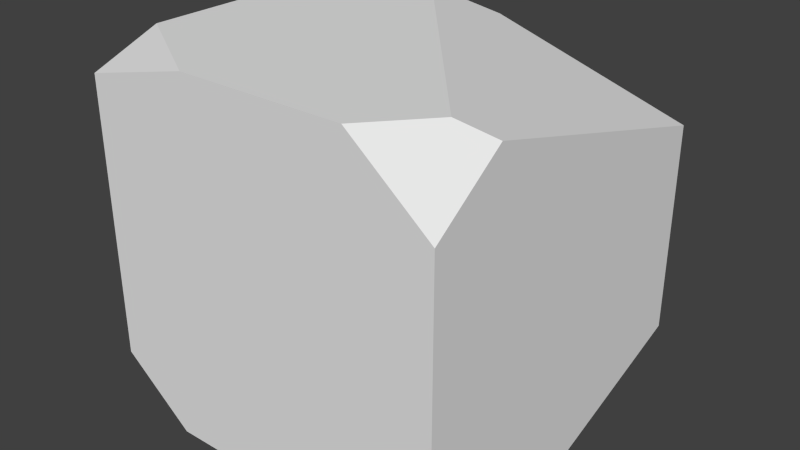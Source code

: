 # Source: Block_broken2_3side.blend  (saved by Blender 2.74.0; exported with 4.5.12 LTS)
import bpy
from mathutils import Matrix  # noqa: F401  (used for matrix-valued properties, if any)

bpy.ops.wm.read_factory_settings(use_empty=True)
scene = bpy.context.scene
scene.name = 'Scene'

# ---- collections
col_collection_1 = bpy.data.collections.new('Collection 1'); scene.collection.children.link(col_collection_1)

# ---- materials (node trees are filled in below, after node groups)
mat_material = bpy.data.materials.new('Material')
mat_material.alpha_threshold = 0.0
mat_material.use_transparent_shadow = False
mat_material.roughness = 0.5
mat_material.line_color = (0.0, 0.0, 0.0, 1.0)

# ---- material node trees

# ---- world
world_world = bpy.data.worlds.new('World'); scene.world = world_world
world_world.color = (0.05088, 0.05088, 0.05088)
world_world.use_sun_shadow = False
world_world.sun_shadow_jitter_overblur = 0.0
world_world.cycles.sampling_method = 'MANUAL'
world_world.cycles.sample_map_resolution = 256

# ---- meshes
me_cube = bpy.data.meshes.new('Cube')
me_cube.from_pydata([(0.5, 0.5, 0.2451), (-0.5, -0.5, 0.4264), (-0.1907, -0.5, 0.5), (-0.5, -0.3096, 0.5), (-0.5, 0.1199, 0.5), (0.5, -0.1422, -0.5), (-0.1071, -0.5, -0.5), (0.5, -0.5, -0.2173), (-0.2996, -0.5, -0.5), (-0.5, -0.5, -0.3391), (-0.2075, 0.3813, 0.5), (-0.06613, 0.5, 0.4234), (-0.4127, 0.2758, 0.5), (0.5, -0.5, 0.3121), (0.4112, -0.3404, 0.5), (0.5, -0.2943, 0.4596), (0.273, -0.5, 0.5), (0.5, 0.5, -0.3406), (0.5, 0.0458, -0.5)], [], [(3, 1, 2), (15, 14, 16, 13), (15, 0, 11, 10, 14), (12, 4, 3, 2, 16, 14, 10), (17, 0, 15, 13, 7, 5, 18), (7, 13, 16, 2, 1, 9, 8, 6)])
_uv = me_cube.uv_layers.new(name='UVMap')
_uv.uv.foreach_set('vector', [0.4877, 0.1242, 0.4809, 0.02627, 0.6337, 0.02842, 0.9698, 0.1202, 0.9224, 0.09938, 0.8566, 0.02203, 0.9999, 0.0001196, 0.9698, 0.1202, 0.9999, 0.5136, 0.7152, 0.513, 0.6378, 0.4523, 0.9224, 0.09938, 0.5377, 0.4044, 0.4936, 0.3307, 0.4877, 0.1242, 0.6337, 0.02842, 0.8566, 0.02203, 0.9224, 0.09938, 0.6378, 0.4523, 0.404, 0.9611, 0.1226, 0.9611, 0.01955, 0.5795, 0.09041, 0.4806, 0.3448, 0.4806, 0.4806, 0.6525, 0.4806, 0.7429, 0.3448, 0.4806, 0.09041, 0.4806, 0.0001196, 0.3716, 0.0001196, 0.1487, 0.03551, 0.0001197, 0.4033, 0.0001196, 0.4806, 0.09641, 0.4806, 0.1889])
me_cube.materials.append(mat_material)
me_cube.use_remesh_preserve_volume = False
me_cube.use_remesh_preserve_attributes = False
me_cube.use_mirror_vertex_groups = False
me_cube.update()

# ---- objects
ob_cube = bpy.data.objects.new('Cube', me_cube)

# ---- transforms, parenting, visibility, modifiers, constraints
ob_cube.location = (0.0, 0.0, 0.0)
ob_cube.lock_rotations_4d = False
ob_cube.empty_display_type = 'ARROWS'
ob_cube.lineart.crease_threshold = 0.0

# ---- collection membership
col_collection_1.objects.link(ob_cube)

# ---- scene / render settings (as saved in the file)
scene.frame_start = 1; scene.frame_end = 250; scene.frame_set(1)
scene.render.engine = 'BLENDER_EEVEE_NEXT'
scene.render.resolution_percentage = 50
scene.render.dither_intensity = 0.0
scene.cycles.use_denoising = False
scene.cycles.samples = 10
scene.cycles.sampling_pattern = 'TABULATED_SOBOL'
scene.cycles.light_sampling_threshold = 0.0
scene.cycles.use_adaptive_sampling = False
scene.cycles.use_light_tree = False
scene.cycles.blur_glossy = 0.0
scene.cycles.pixel_filter_type = 'GAUSSIAN'
scene.cycles.sample_clamp_indirect = 0.0
scene.view_settings.view_transform = 'Standard'
bpy.context.view_layer.update()

# ---- added for rendering (the .blend has no active camera and no usable light): camera, sun
cam_auto = bpy.data.cameras.new('AutoCamera')
cam_auto.lens = 50.0
cam_auto.sensor_width = 36.0
cam_auto.clip_end = 1000.0
ob_auto_camera = bpy.data.objects.new('AutoCamera', cam_auto)
scene.collection.objects.link(ob_auto_camera)
ob_auto_camera.location = (1.60254, -1.92304, 1.28203)
ob_auto_camera.rotation_euler = (1.09748, -7.21219e-08, 0.694738)
scene.camera = ob_auto_camera
light_auto_sun = bpy.data.lights.new('AutoSun', 'SUN')
light_auto_sun.energy = 3.0
light_auto_sun.angle = 0.0523599
ob_auto_sun = bpy.data.objects.new('AutoSun', light_auto_sun)
scene.collection.objects.link(ob_auto_sun)
ob_auto_sun.rotation_euler = (0.872665, 0.174533, 0.523599)
bpy.context.view_layer.update()
